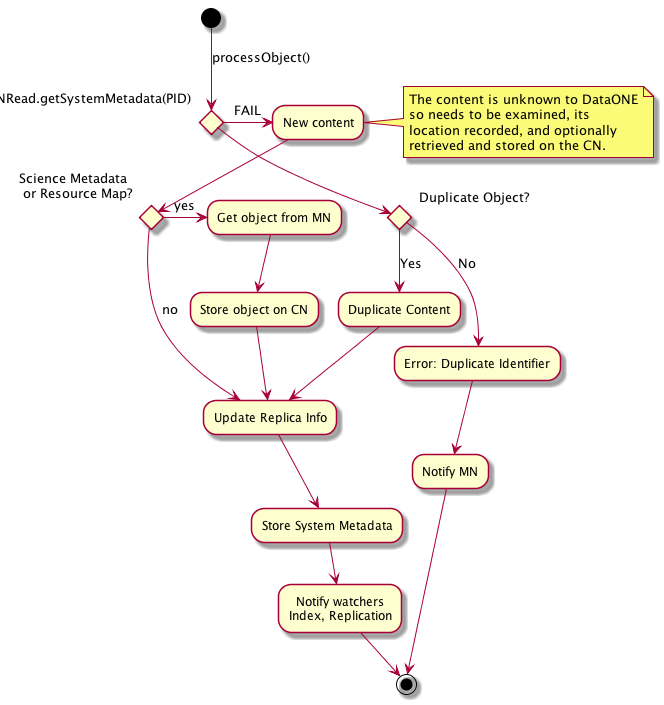

The diagram above was rendered by PlantUML. Its source (embedded in the PNG):
@startuml images/06_act.png
(*) --> [processObject()] if "CNRead.getSystemMetadata(PID)" then
  if "Duplicate Object?" then
    -->[Yes] "Duplicate Content"
    --> "Update Replica Info"
    --> "Store System Metadata"
    --> "Notify watchers\nIndex, Replication"
    --> (*)
  else 
    -->[No] "Error: Duplicate Identifier"
    --> "Notify MN"
    --> (*)
  endif

else
  ->[FAIL] "New content"
  note right
    The content is unknown to DataONE
    so needs to be examined, its
    location recorded, and optionally
    retrieved and stored on the CN.
  end note
  if "Science Metadata \n or Resource Map?" then
    ->[yes] "Get object from MN"
    --> "Store object on CN"
    --> "Update Replica Info"
  else
    -->[no] "Update Replica Info"
  endif
endif
@enduml